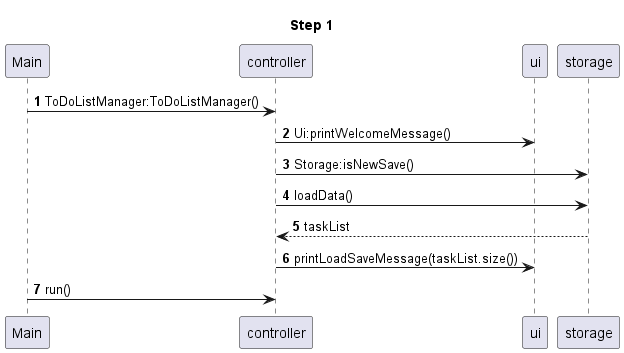

The diagram above was rendered by PlantUML. Its source (embedded in the PNG):
@startuml
'https://plantuml.com/sequence-diagram

autonumber
title Step 1
Main -> controller:ToDoListManager:ToDoListManager()
controller -> ui:Ui:printWelcomeMessage()
controller -> storage:Storage:isNewSave()
controller -> storage:loadData()
controller <-- storage:taskList
controller -> ui:printLoadSaveMessage(taskList.size())
Main -> controller:run()

@enduml